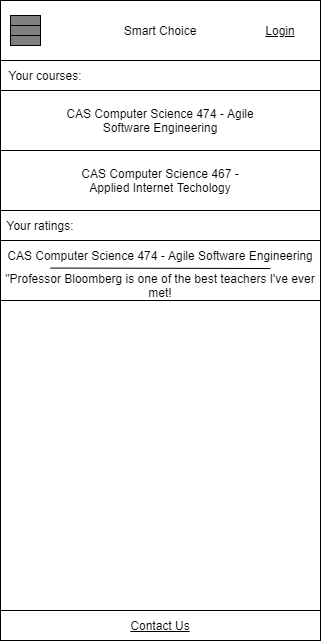

The diagram above was exported from draw.io. Its source (the exported page's mxGraphModel, read from the mxfile embedded in the PNG):
<mxGraphModel dx="2062" dy="1135" grid="1" gridSize="10" guides="1" tooltips="1" connect="1" arrows="1" fold="1" page="1" pageScale="1" pageWidth="850" pageHeight="1100" math="0" shadow="0">
  <root>
    <mxCell id="ukZkJfoSngr5bjqgfZKu-0" />
    <mxCell id="ukZkJfoSngr5bjqgfZKu-1" parent="ukZkJfoSngr5bjqgfZKu-0" />
    <mxCell id="ZT72pE7SpYTHkVmmZhqV-0" value="Smart Choice" style="rounded=0;whiteSpace=wrap;html=1;" parent="ukZkJfoSngr5bjqgfZKu-1" vertex="1">
      <mxGeometry x="230" y="80" width="320" height="60" as="geometry" />
    </mxCell>
    <mxCell id="ZT72pE7SpYTHkVmmZhqV-1" value="" style="group;fillColor=#808080;" parent="ukZkJfoSngr5bjqgfZKu-1" connectable="0" vertex="1">
      <mxGeometry x="240" y="95" width="30" height="30" as="geometry" />
    </mxCell>
    <mxCell id="ZT72pE7SpYTHkVmmZhqV-2" value="" style="rounded=0;whiteSpace=wrap;html=1;fillColor=#808080;" parent="ZT72pE7SpYTHkVmmZhqV-1" vertex="1">
      <mxGeometry width="30" height="10" as="geometry" />
    </mxCell>
    <mxCell id="ZT72pE7SpYTHkVmmZhqV-3" value="" style="rounded=0;whiteSpace=wrap;html=1;fillColor=#808080;" parent="ZT72pE7SpYTHkVmmZhqV-1" vertex="1">
      <mxGeometry y="10" width="30" height="10" as="geometry" />
    </mxCell>
    <mxCell id="ZT72pE7SpYTHkVmmZhqV-4" value="" style="rounded=0;whiteSpace=wrap;html=1;fillColor=#808080;" parent="ZT72pE7SpYTHkVmmZhqV-1" vertex="1">
      <mxGeometry y="20" width="30" height="10" as="geometry" />
    </mxCell>
    <mxCell id="ZT72pE7SpYTHkVmmZhqV-6" value="" style="rounded=0;whiteSpace=wrap;html=1;" parent="ukZkJfoSngr5bjqgfZKu-1" vertex="1">
      <mxGeometry x="230" y="140" width="320" height="550" as="geometry" />
    </mxCell>
    <mxCell id="ZT72pE7SpYTHkVmmZhqV-7" value="Your courses:" style="text;html=1;strokeColor=none;fillColor=none;align=center;verticalAlign=middle;whiteSpace=wrap;rounded=0;" parent="ukZkJfoSngr5bjqgfZKu-1" vertex="1">
      <mxGeometry x="230" y="140" width="90" height="30" as="geometry" />
    </mxCell>
    <mxCell id="ZT72pE7SpYTHkVmmZhqV-8" value="" style="rounded=0;whiteSpace=wrap;html=1;" parent="ukZkJfoSngr5bjqgfZKu-1" vertex="1">
      <mxGeometry x="230" y="170" width="320" height="60" as="geometry" />
    </mxCell>
    <mxCell id="ZT72pE7SpYTHkVmmZhqV-9" value="CAS Computer Science 474 - Agile Software Engineering" style="text;html=1;strokeColor=none;fillColor=none;align=center;verticalAlign=middle;whiteSpace=wrap;rounded=0;" parent="ukZkJfoSngr5bjqgfZKu-1" vertex="1">
      <mxGeometry x="285" y="185" width="210" height="30" as="geometry" />
    </mxCell>
    <mxCell id="YNsCkgXwuDqNYUP2x5gw-0" value="&lt;u&gt;Contact Us&lt;/u&gt;" style="rounded=0;whiteSpace=wrap;html=1;fontColor=#000000;fillColor=default;align=center;" parent="ukZkJfoSngr5bjqgfZKu-1" vertex="1">
      <mxGeometry x="230" y="690" width="320" height="30" as="geometry" />
    </mxCell>
    <mxCell id="ZT72pE7SpYTHkVmmZhqV-10" value="" style="rounded=0;whiteSpace=wrap;html=1;" parent="ukZkJfoSngr5bjqgfZKu-1" vertex="1">
      <mxGeometry x="230" y="230" width="320" height="60" as="geometry" />
    </mxCell>
    <mxCell id="ZT72pE7SpYTHkVmmZhqV-11" value="CAS Computer Science 467 - Applied Internet Techology" style="text;html=1;strokeColor=none;fillColor=none;align=center;verticalAlign=middle;whiteSpace=wrap;rounded=0;" parent="ukZkJfoSngr5bjqgfZKu-1" vertex="1">
      <mxGeometry x="290" y="245" width="200" height="30" as="geometry" />
    </mxCell>
    <mxCell id="ZT72pE7SpYTHkVmmZhqV-12" value="Your ratings:" style="text;html=1;strokeColor=none;fillColor=none;align=center;verticalAlign=middle;whiteSpace=wrap;rounded=0;" parent="ukZkJfoSngr5bjqgfZKu-1" vertex="1">
      <mxGeometry x="230" y="290" width="80" height="30" as="geometry" />
    </mxCell>
    <mxCell id="ZT72pE7SpYTHkVmmZhqV-13" value="" style="rounded=0;whiteSpace=wrap;html=1;" parent="ukZkJfoSngr5bjqgfZKu-1" vertex="1">
      <mxGeometry x="230" y="320" width="320" height="60" as="geometry" />
    </mxCell>
    <mxCell id="ZT72pE7SpYTHkVmmZhqV-14" value="CAS Computer Science 474 - Agile Software Engineering" style="text;html=1;strokeColor=none;fillColor=none;align=center;verticalAlign=middle;whiteSpace=wrap;rounded=0;" parent="ukZkJfoSngr5bjqgfZKu-1" vertex="1">
      <mxGeometry x="230" y="320" width="320" height="30" as="geometry" />
    </mxCell>
    <mxCell id="ZT72pE7SpYTHkVmmZhqV-15" value="&quot;Professor Bloomberg is one of the best teachers I've ever met!" style="text;html=1;strokeColor=none;fillColor=none;align=center;verticalAlign=middle;whiteSpace=wrap;rounded=0;" parent="ukZkJfoSngr5bjqgfZKu-1" vertex="1">
      <mxGeometry x="230" y="350" width="320" height="30" as="geometry" />
    </mxCell>
    <mxCell id="ZT72pE7SpYTHkVmmZhqV-18" value="" style="endArrow=none;html=1;rounded=0;exitX=0.156;exitY=-0.081;exitDx=0;exitDy=0;exitPerimeter=0;" parent="ukZkJfoSngr5bjqgfZKu-1" source="ZT72pE7SpYTHkVmmZhqV-15" edge="1">
      <mxGeometry width="50" height="50" relative="1" as="geometry">
        <mxPoint x="320" y="350" as="sourcePoint" />
        <mxPoint x="500" y="348" as="targetPoint" />
      </mxGeometry>
    </mxCell>
    <mxCell id="RK5ym-1p0Hvo36TbQL75-0" value="&lt;u&gt;Login&lt;/u&gt;" style="text;html=1;strokeColor=none;fillColor=none;align=center;verticalAlign=middle;whiteSpace=wrap;rounded=0;" parent="ukZkJfoSngr5bjqgfZKu-1" vertex="1">
      <mxGeometry x="480" y="95" width="60" height="30" as="geometry" />
    </mxCell>
  </root>
</mxGraphModel>